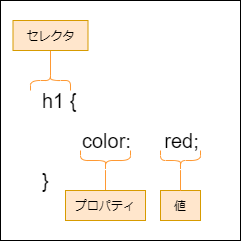

The diagram above was exported from draw.io. Its source (the exported page's mxGraphModel, read from the mxfile embedded in the PNG):
<mxGraphModel dx="892" dy="349" grid="1" gridSize="10" guides="1" tooltips="1" connect="1" arrows="1" fold="1" page="1" pageScale="1" pageWidth="827" pageHeight="1169" background="#FFFFFF" math="0" shadow="0">
  <root>
    <mxCell id="0" />
    <mxCell id="1" parent="0" />
    <mxCell id="5" value="" style="rounded=0;whiteSpace=wrap;html=1;fontSize=20;align=left;" vertex="1" parent="1">
      <mxGeometry x="80" y="40" width="240" height="240" as="geometry" />
    </mxCell>
    <mxCell id="2" value="h1 {" style="text;html=1;strokeColor=none;fillColor=none;align=left;verticalAlign=middle;whiteSpace=wrap;rounded=0;fontSize=20;" vertex="1" parent="1">
      <mxGeometry x="120" y="120" width="80" height="40" as="geometry" />
    </mxCell>
    <mxCell id="3" value="color:&amp;nbsp; &amp;nbsp; &amp;nbsp; red;" style="text;html=1;strokeColor=none;fillColor=none;align=left;verticalAlign=middle;whiteSpace=wrap;rounded=0;fontSize=20;" vertex="1" parent="1">
      <mxGeometry x="160" y="160" width="140" height="40" as="geometry" />
    </mxCell>
    <mxCell id="4" value="}" style="text;html=1;strokeColor=none;fillColor=none;align=left;verticalAlign=middle;whiteSpace=wrap;rounded=0;fontSize=20;" vertex="1" parent="1">
      <mxGeometry x="120" y="200" width="40" height="40" as="geometry" />
    </mxCell>
    <mxCell id="8" style="edgeStyle=orthogonalEdgeStyle;rounded=0;orthogonalLoop=1;jettySize=auto;html=1;entryX=0.1;entryY=0.5;entryDx=0;entryDy=0;entryPerimeter=0;fontSize=14;endArrow=none;endFill=0;strokeColor=#FF9933;" edge="1" parent="1" source="6" target="7">
      <mxGeometry relative="1" as="geometry" />
    </mxCell>
    <mxCell id="6" value="セレクタ" style="rounded=0;whiteSpace=wrap;html=1;fontSize=12;align=center;fillColor=#ffe6cc;strokeColor=#d79b00;" vertex="1" parent="1">
      <mxGeometry x="92.5" y="60" width="75" height="30" as="geometry" />
    </mxCell>
    <mxCell id="7" value="" style="shape=curlyBracket;whiteSpace=wrap;html=1;rounded=1;flipH=1;fontSize=14;align=center;direction=south;strokeColor=#FF9933;" vertex="1" parent="1">
      <mxGeometry x="110" y="110" width="40" height="20" as="geometry" />
    </mxCell>
    <mxCell id="11" style="edgeStyle=orthogonalEdgeStyle;rounded=0;orthogonalLoop=1;jettySize=auto;html=1;entryX=0.5;entryY=0;entryDx=0;entryDy=0;fontSize=14;endArrow=none;endFill=0;strokeColor=#FF9933;" edge="1" parent="1" source="9" target="10">
      <mxGeometry relative="1" as="geometry" />
    </mxCell>
    <mxCell id="9" value="" style="shape=curlyBracket;whiteSpace=wrap;html=1;rounded=1;flipH=1;fontSize=14;align=center;direction=north;strokeColor=#FF9933;" vertex="1" parent="1">
      <mxGeometry x="160" y="190" width="50" height="20" as="geometry" />
    </mxCell>
    <mxCell id="10" value="プロパティ" style="rounded=0;whiteSpace=wrap;html=1;fontSize=12;align=center;fillColor=#ffe6cc;strokeColor=#d79b00;" vertex="1" parent="1">
      <mxGeometry x="145" y="230" width="80" height="30" as="geometry" />
    </mxCell>
    <mxCell id="12" value="値" style="rounded=0;whiteSpace=wrap;html=1;fontSize=12;align=center;fillColor=#ffe6cc;strokeColor=#d79b00;" vertex="1" parent="1">
      <mxGeometry x="240" y="230" width="40" height="30" as="geometry" />
    </mxCell>
    <mxCell id="14" style="edgeStyle=orthogonalEdgeStyle;rounded=0;orthogonalLoop=1;jettySize=auto;html=1;entryX=0.5;entryY=0;entryDx=0;entryDy=0;fontSize=12;endArrow=none;endFill=0;strokeColor=#FF9933;" edge="1" parent="1" source="13" target="12">
      <mxGeometry relative="1" as="geometry" />
    </mxCell>
    <mxCell id="13" value="" style="shape=curlyBracket;whiteSpace=wrap;html=1;rounded=1;flipH=1;fontSize=14;align=center;direction=north;strokeColor=#FF9933;" vertex="1" parent="1">
      <mxGeometry x="240" y="190" width="40" height="20" as="geometry" />
    </mxCell>
  </root>
</mxGraphModel>